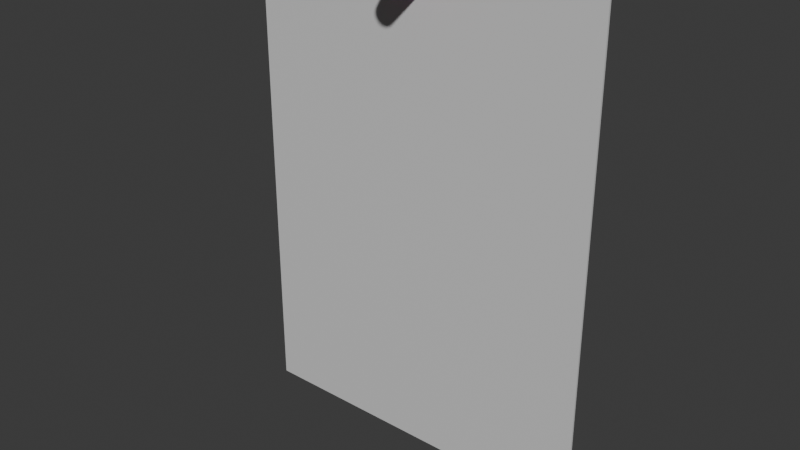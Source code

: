 # Source: paper.blend  (saved by Blender 4.2.66; exported with 4.5.12 LTS)
import bpy
from mathutils import Matrix  # noqa: F401  (used for matrix-valued properties, if any)

bpy.ops.wm.read_factory_settings(use_empty=True)
scene = bpy.context.scene
scene.name = 'Scene'

# ---- collections
col_collection = bpy.data.collections.new('Collection'); scene.collection.children.link(col_collection)

# ---- images (referenced by path relative to the original .blend; pixels are not part of the script)
import os
ASSET_DIR = os.environ.get("B2B_ASSET_DIR", "")  # directory of the original .blend (textures are referenced by path, not embedded)
HERE = os.path.dirname(os.path.abspath(__file__))  # packed textures are extracted next to this script under _unpacked/

def load_image(name, relpath, width, height, colorspace="sRGB"):
    """Load a texture the original file referenced (path relative to the .blend, or extracted next to this script)."""
    p = next((c for c in (os.path.join(HERE, relpath), os.path.join(ASSET_DIR, relpath)) if relpath and os.path.exists(c)), "")
    if p:
        img = bpy.data.images.load(p, check_existing=True)
        img.name = name
    else:  # same state as the original file: an image datablock whose file is absent (Cycles renders it pink)
        img = bpy.data.images.new(name, width, height)
        img.source = "FILE"
        img.filepath = "//" + (relpath or name)
    img.colorspace_settings.name = colorspace
    return img
img_rust_jpg = load_image('rust.jpg', 'textures/rust.jpg', 1024, 1024, 'sRGB')

# ---- materials (node trees are filled in below, after node groups)
mat_material_001 = bpy.data.materials.new('Material.001')
mat_material_002 = bpy.data.materials.new('Material.002')
mat_material_003 = bpy.data.materials.new('Material.003')

# ---- material node trees
mat_material_001.use_nodes = True; mat_material_001.node_tree.nodes.clear()
_N = mat_material_001.node_tree.nodes; _L = mat_material_001.node_tree.links
n0 = _N.new('ShaderNodeBsdfPrincipled'); n0.name = 'Principled BSDF'; n0.location = (10, 300)
n0.inputs[0].default_value = (0.672, 0.672, 0.672, 1.0)
n1 = _N.new('ShaderNodeOutputMaterial'); n1.name = 'Material Output'; n1.location = (300, 300)
_L.new(n0.outputs[0], n1.inputs[0])
n1.is_active_output = True
mat_material_002.use_nodes = True; mat_material_002.node_tree.nodes.clear()
_N = mat_material_002.node_tree.nodes; _L = mat_material_002.node_tree.links
n0 = _N.new('ShaderNodeBsdfPrincipled'); n0.name = 'Principled BSDF'; n0.location = (10, 300)
n1 = _N.new('ShaderNodeOutputMaterial'); n1.name = 'Material Output'; n1.location = (300, 300)
n2 = _N.new('ShaderNodeTexImage'); n2.name = 'Image Texture'; n2.location = (-280, 271)
n2.image = img_rust_jpg
_L.new(n0.outputs[0], n1.inputs[0])
_L.new(n2.outputs[0], n0.inputs[0])
n1.is_active_output = True
mat_material_003.use_nodes = True; mat_material_003.node_tree.nodes.clear()
_N = mat_material_003.node_tree.nodes; _L = mat_material_003.node_tree.links
n0 = _N.new('ShaderNodeBsdfPrincipled'); n0.name = 'Principled BSDF'; n0.location = (10, 300)
n0.inputs[0].default_value = (0.8001, 0.003256, 0.0, 1.0)
n1 = _N.new('ShaderNodeOutputMaterial'); n1.name = 'Material Output'; n1.location = (300, 300)
_L.new(n0.outputs[0], n1.inputs[0])
n1.is_active_output = True

# ---- world
world_world = bpy.data.worlds.new('World'); scene.world = world_world
world_world.use_nodes = True; world_world.node_tree.nodes.clear()
_N = world_world.node_tree.nodes; _L = world_world.node_tree.links
n0 = _N.new('ShaderNodeOutputWorld'); n0.name = 'World Output'; n0.location = (300, 300)
n1 = _N.new('ShaderNodeBackground'); n1.name = 'Background'; n1.location = (10, 300)
n1.inputs[0].default_value = (0.05088, 0.05088, 0.05088, 1.0)
_L.new(n1.outputs[0], n0.inputs[0])
n0.is_active_output = True
world_world.color = (0.05088, 0.05088, 0.05088)
world_world.sun_shadow_jitter_overblur = 0.0

# ---- meshes
me_cylinder = bpy.data.meshes.new('Cylinder')
me_cylinder.from_pydata([(5.821e-09, 0.6044, 1.161), (-1.514e-09, 2.299, 7.557), (0.1179, 0.5928, 1.161), (0.4485, 2.255, 7.557), (0.2313, 0.5584, 1.161), (0.8797, 2.124, 7.557), (0.3358, 0.5025, 1.161), (1.277, 1.911, 7.557), (0.4274, 0.4274, 1.161), (1.625, 1.625, 7.557), (0.5025, 0.3358, 1.161), (1.911, 1.277, 7.557), (0.5584, 0.2313, 1.161), (2.124, 0.8797, 7.557), (0.5928, 0.1179, 1.161), (2.255, 0.4485, 7.557), (0.6044, 1.318e-05, 1.161), (2.299, 6.327e-06, 7.557), (0.5928, -0.1179, 1.161), (2.255, -0.4485, 7.557), (0.5584, -0.2313, 1.161), (2.124, -0.8797, 7.557), (0.5025, -0.3358, 1.161), (1.911, -1.277, 7.557), (0.4274, -0.4273, 1.161), (1.625, -1.625, 7.557), (0.3358, -0.5025, 1.161), (1.277, -1.911, 7.557), (0.2313, -0.5584, 1.161), (0.8797, -2.124, 7.557), (0.1179, -0.5928, 1.161), (0.4485, -2.255, 7.557), (5.821e-09, -0.6044, 1.161), (-1.514e-09, -2.299, 7.557), (-0.1179, -0.5928, 1.161), (-0.4485, -2.255, 7.557), (-0.2313, -0.5584, 1.161), (-0.8797, -2.124, 7.557), (-0.3358, -0.5025, 1.161), (-1.277, -1.911, 7.557), (-0.4274, -0.4273, 1.161), (-1.625, -1.625, 7.557), (-0.5025, -0.3358, 1.161), (-1.911, -1.277, 7.557), (-0.5584, -0.2313, 1.161), (-2.124, -0.8797, 7.557), (-0.5928, -0.1179, 1.161), (-2.255, -0.4485, 7.557), (-0.6044, 1.318e-05, 1.161), (-2.299, 6.327e-06, 7.557), (-0.5928, 0.1179, 1.161), (-2.255, 0.4485, 7.557), (-0.5584, 0.2313, 1.161), (-2.124, 0.8797, 7.557), (-0.5025, 0.3358, 1.161), (-1.911, 1.277, 7.557), (-0.4274, 0.4274, 1.161), (-1.625, 1.625, 7.557), (-0.3358, 0.5025, 1.161), (-1.277, 1.911, 7.557), (-0.2313, 0.5584, 1.161), (-0.8797, 2.124, 7.557), (-0.1179, 0.5928, 1.161), (-0.4485, 2.255, 7.557), (5.821e-09, 3.198, 1.161), (0.6238, 3.136, 1.161), (1.224, 2.954, 1.161), (1.776, 2.659, 1.161), (2.261, 2.261, 1.161), (2.659, 1.776, 1.161), (2.954, 1.224, 1.161), (3.136, 0.6238, 1.161), (3.198, 1.318e-05, 1.161), (3.136, -0.6238, 1.161), (2.954, -1.224, 1.161), (2.659, -1.776, 1.161), (2.261, -2.261, 1.161), (1.776, -2.659, 1.161), (1.224, -2.954, 1.161), (0.6238, -3.136, 1.161), (5.821e-09, -3.198, 1.161), (-0.6238, -3.136, 1.161), (-1.224, -2.954, 1.161), (-1.776, -2.659, 1.161), (-2.261, -2.261, 1.161), (-2.659, -1.776, 1.161), (-2.954, -1.224, 1.161), (-3.136, -0.6238, 1.161), (-3.198, 1.318e-05, 1.161), (-3.136, 0.6238, 1.161), (-2.954, 1.224, 1.161), (-2.659, 1.776, 1.161), (-2.261, 2.261, 1.161), (-1.776, 2.659, 1.161), (-1.224, 2.954, 1.161), (-0.6238, 3.136, 1.161), (5.821e-09, 0.6044, -1.323), (0.1179, 0.5928, -1.323), (0.2313, 0.5584, -1.323), (0.3358, 0.5025, -1.323), (0.4274, 0.4274, -1.323), (0.5025, 0.3358, -1.323), (0.5584, 0.2313, -1.323), (0.5928, 0.1179, -1.323), (0.6044, 1.318e-05, -1.323), (0.5928, -0.1179, -1.323), (0.5584, -0.2313, -1.323), (0.5025, -0.3358, -1.323), (0.4274, -0.4273, -1.323), (0.3358, -0.5025, -1.323), (0.2313, -0.5584, -1.323), (0.1179, -0.5928, -1.323), (5.821e-09, -0.6044, -1.323), (-0.1179, -0.5928, -1.323), (-0.2313, -0.5584, -1.323), (-0.3358, -0.5025, -1.323), (-0.4274, -0.4273, -1.323), (-0.5025, -0.3358, -1.323), (-0.5584, -0.2313, -1.323), (-0.5928, -0.1179, -1.323), (-0.6044, 1.318e-05, -1.323), (-0.5928, 0.1179, -1.323), (-0.5584, 0.2313, -1.323), (-0.5025, 0.3358, -1.323), (-0.4274, 0.4274, -1.323), (-0.3358, 0.5025, -1.323), (-0.2313, 0.5584, -1.323), (-0.1179, 0.5928, -1.323), (-37.39, -98.44, -1.384), (37.39, -98.44, -1.384), (-37.39, 4.209, -1.384), (37.39, 4.209, -1.384), (-37.39, 4.209, -1.797), (-37.39, -98.44, -1.797), (37.39, -98.44, -1.797), (37.39, 4.209, -1.797)], [], [(64, 1, 3, 65), (65, 3, 5, 66), (66, 5, 7, 67), (67, 7, 9, 68), (68, 9, 11, 69), (69, 11, 13, 70), (70, 13, 15, 71), (71, 15, 17, 72), (72, 17, 19, 73), (73, 19, 21, 74), (74, 21, 23, 75), (75, 23, 25, 76), (76, 25, 27, 77), (77, 27, 29, 78), (78, 29, 31, 79), (79, 31, 33, 80), (80, 33, 35, 81), (81, 35, 37, 82), (82, 37, 39, 83), (83, 39, 41, 84), (84, 41, 43, 85), (85, 43, 45, 86), (86, 45, 47, 87), (87, 47, 49, 88), (88, 49, 51, 89), (89, 51, 53, 90), (90, 53, 55, 91), (91, 55, 57, 92), (92, 57, 59, 93), (93, 59, 61, 94), (3, 1, 63, 61, 59, 57, 55, 53, 51, 49, 47, 45, 43, 41, 39, 37, 35, 33, 31, 29, 27, 25, 23, 21, 19, 17, 15, 13, 11, 9, 7, 5), (94, 61, 63, 95), (95, 63, 1, 64), (18, 20, 106, 105), (2, 0, 64, 65), (4, 2, 65, 66), (6, 4, 66, 67), (8, 6, 67, 68), (10, 8, 68, 69), (12, 10, 69, 70), (14, 12, 70, 71), (16, 14, 71, 72), (18, 16, 72, 73), (20, 18, 73, 74), (22, 20, 74, 75), (24, 22, 75, 76), (26, 24, 76, 77), (28, 26, 77, 78), (30, 28, 78, 79), (32, 30, 79, 80), (34, 32, 80, 81), (36, 34, 81, 82), (38, 36, 82, 83), (40, 38, 83, 84), (42, 40, 84, 85), (44, 42, 85, 86), (46, 44, 86, 87), (48, 46, 87, 88), (50, 48, 88, 89), (52, 50, 89, 90), (54, 52, 90, 91), (56, 54, 91, 92), (58, 56, 92, 93), (60, 58, 93, 94), (62, 60, 94, 95), (0, 62, 95, 64), (96, 97, 98, 99, 100, 101, 102, 103, 104, 105, 106, 107, 108, 109, 110, 111, 112, 113, 114, 115, 116, 117, 118, 119, 120, 121, 122, 123, 124, 125, 126, 127), (46, 48, 120, 119), (20, 22, 107, 106), (48, 50, 121, 120), (22, 24, 108, 107), (50, 52, 122, 121), (24, 26, 109, 108), (52, 54, 123, 122), (26, 28, 110, 109), (0, 2, 97, 96), (54, 56, 124, 123), (28, 30, 111, 110), (2, 4, 98, 97), (56, 58, 125, 124), (30, 32, 112, 111), (4, 6, 99, 98), (58, 60, 126, 125), (32, 34, 113, 112), (6, 8, 100, 99), (60, 62, 127, 126), (34, 36, 114, 113), (8, 10, 101, 100), (62, 0, 96, 127), (36, 38, 115, 114), (10, 12, 102, 101), (38, 40, 116, 115), (12, 14, 103, 102), (40, 42, 117, 116), (14, 16, 104, 103), (42, 44, 118, 117), (16, 18, 105, 104), (44, 46, 119, 118), (128, 130, 131, 129), (133, 134, 135, 132), (129, 131, 135, 134), (130, 128, 133, 132), (131, 130, 132, 135), (128, 129, 134, 133)])
me_cylinder.polygons.foreach_set('material_index', [2, 2, 2, 2, 2, 2, 2, 2, 2, 2, 2, 2, 2, 2, 2, 2, 2, 2, 2, 2, 2, 2, 2, 2, 2, 2, 2, 2, 2, 2, 2, 2, 2, 1, 1, 1, 1, 1, 1, 1, 1, 1, 1, 1, 1, 1, 1, 1, 1, 1, 1, 1, 1, 1, 1, 1, 1, 1, 1, 1, 1, 1, 1, 1, 1, 1, 1, 1, 1, 1, 1, 1, 1, 1, 1, 1, 1, 1, 1, 1, 1, 1, 1, 1, 1, 1, 1, 1, 1, 1, 1, 1, 1, 1, 1, 1, 1, 1, 0, 0, 0, 0, 0, 0])
_uv = me_cylinder.uv_layers.new(name='UVMap')
_uv.uv.foreach_set('vector', [1.0, 0.5, 1.0, 1.0, 0.9688, 1.0, 0.9688, 0.5, 0.9688, 0.5, 0.9688, 1.0, 0.9375, 1.0, 0.9375, 0.5, 0.9375, 0.5, 0.9375, 1.0, 0.9062, 1.0, 0.9062, 0.5, 0.9062, 0.5, 0.9062, 1.0, 0.875, 1.0, 0.875, 0.5, 0.875, 0.5, 0.875, 1.0, 0.8438, 1.0, 0.8438, 0.5, 0.8438, 0.5, 0.8438, 1.0, 0.8125, 1.0, 0.8125, 0.5, 0.8125, 0.5, 0.8125, 1.0, 0.7812, 1.0, 0.7812, 0.5, 0.7812, 0.5, 0.7812, 1.0, 0.75, 1.0, 0.75, 0.5, 0.75, 0.5, 0.75, 1.0, 0.7188, 1.0, 0.7188, 0.5, 0.7188, 0.5, 0.7188, 1.0, 0.6875, 1.0, 0.6875, 0.5, 0.6875, 0.5, 0.6875, 1.0, 0.6562, 1.0, 0.6562, 0.5, 0.6562, 0.5, 0.6562, 1.0, 0.625, 1.0, 0.625, 0.5, 0.625, 0.5, 0.625, 1.0, 0.5938, 1.0, 0.5938, 0.5, 0.5938, 0.5, 0.5938, 1.0, 0.5625, 1.0, 0.5625, 0.5, 0.5625, 0.5, 0.5625, 1.0, 0.5312, 1.0, 0.5312, 0.5, 0.5312, 0.5, 0.5312, 1.0, 0.5, 1.0, 0.5, 0.5, 0.5, 0.5, 0.5, 1.0, 0.4688, 1.0, 0.4688, 0.5, 0.4688, 0.5, 0.4688, 1.0, 0.4375, 1.0, 0.4375, 0.5, 0.4375, 0.5, 0.4375, 1.0, 0.4062, 1.0, 0.4062, 0.5, 0.4062, 0.5, 0.4062, 1.0, 0.375, 1.0, 0.375, 0.5, 0.375, 0.5, 0.375, 1.0, 0.3438, 1.0, 0.3438, 0.5, 0.3438, 0.5, 0.3438, 1.0, 0.3125, 1.0, 0.3125, 0.5, 0.3125, 0.5, 0.3125, 1.0, 0.2812, 1.0, 0.2812, 0.5, 0.2812, 0.5, 0.2812, 1.0, 0.25, 1.0, 0.25, 0.5, 0.25, 0.5, 0.25, 1.0, 0.2188, 1.0, 0.2188, 0.5, 0.2188, 0.5, 0.2188, 1.0, 0.1875, 1.0, 0.1875, 0.5, 0.1875, 0.5, 0.1875, 1.0, 0.1562, 1.0, 0.1562, 0.5, 0.1562, 0.5, 0.1562, 1.0, 0.125, 1.0, 0.125, 0.5, 0.125, 0.5, 0.125, 1.0, 0.09375, 1.0, 0.09375, 0.5, 0.09375, 0.5, 0.09375, 1.0, 0.0625, 1.0, 0.0625, 0.5, 0.2968, 0.4854, 0.25, 0.49, 0.2032, 0.4854, 0.1582, 0.4717, 0.1167, 0.4496, 0.08029, 0.4197, 0.05045, 0.3833, 0.02827, 0.3418, 0.01461, 0.2968, 0.01, 0.25, 0.01461, 0.2032, 0.02827, 0.1582, 0.05045, 0.1167, 0.08029, 0.08029, 0.1167, 0.05045, 0.1582, 0.02827, 0.2032, 0.01461, 0.25, 0.01, 0.2968, 0.01461, 0.3418, 0.02827, 0.3833, 0.05045, 0.4197, 0.08029, 0.4496, 0.1167, 0.4717, 0.1582, 0.4854, 0.2032, 0.49, 0.25, 0.4854, 0.2968, 0.4717, 0.3418, 0.4496, 0.3833, 0.4197, 0.4197, 0.3833, 0.4496, 0.3418, 0.4717, 0.0625, 0.5, 0.0625, 1.0, 0.03125, 1.0, 0.03125, 0.5, 0.03125, 0.5, 0.03125, 1.0, 0.0, 1.0, 0.0, 0.5, 0.7945, 0.2412, 0.7919, 0.2326, 0.7919, 0.2326, 0.7945, 0.2412, 0.7588, 0.2945, 0.75, 0.2954, 0.75, 0.49, 0.7968, 0.4854, 0.7674, 0.2919, 0.7588, 0.2945, 0.7968, 0.4854, 0.8418, 0.4717, 0.7752, 0.2877, 0.7674, 0.2919, 0.8418, 0.4717, 0.8833, 0.4496, 0.7821, 0.2821, 0.7752, 0.2877, 0.8833, 0.4496, 0.9197, 0.4197, 0.7877, 0.2752, 0.7821, 0.2821, 0.9197, 0.4197, 0.9496, 0.3833, 0.7919, 0.2674, 0.7877, 0.2752, 0.9496, 0.3833, 0.9717, 0.3418, 0.7945, 0.2588, 0.7919, 0.2674, 0.9717, 0.3418, 0.9854, 0.2968, 0.7954, 0.25, 0.7945, 0.2588, 0.9854, 0.2968, 0.99, 0.25, 0.7945, 0.2412, 0.7954, 0.25, 0.99, 0.25, 0.9854, 0.2032, 0.7919, 0.2326, 0.7945, 0.2412, 0.9854, 0.2032, 0.9717, 0.1582, 0.7877, 0.2248, 0.7919, 0.2326, 0.9717, 0.1582, 0.9496, 0.1167, 0.7821, 0.2179, 0.7877, 0.2248, 0.9496, 0.1167, 0.9197, 0.08029, 0.7752, 0.2123, 0.7821, 0.2179, 0.9197, 0.08029, 0.8833, 0.05045, 0.7674, 0.2081, 0.7752, 0.2123, 0.8833, 0.05045, 0.8418, 0.02827, 0.7588, 0.2055, 0.7674, 0.2081, 0.8418, 0.02827, 0.7968, 0.01461, 0.75, 0.2046, 0.7588, 0.2055, 0.7968, 0.01461, 0.75, 0.01, 0.7412, 0.2055, 0.75, 0.2046, 0.75, 0.01, 0.7032, 0.01461, 0.7326, 0.2081, 0.7412, 0.2055, 0.7032, 0.01461, 0.6582, 0.02827, 0.7248, 0.2123, 0.7326, 0.2081, 0.6582, 0.02827, 0.6167, 0.05045, 0.7179, 0.2179, 0.7248, 0.2123, 0.6167, 0.05045, 0.5803, 0.08029, 0.7123, 0.2248, 0.7179, 0.2179, 0.5803, 0.08029, 0.5504, 0.1167, 0.7081, 0.2326, 0.7123, 0.2248, 0.5504, 0.1167, 0.5283, 0.1582, 0.7055, 0.2412, 0.7081, 0.2326, 0.5283, 0.1582, 0.5146, 0.2032, 0.7046, 0.25, 0.7055, 0.2412, 0.5146, 0.2032, 0.51, 0.25, 0.7055, 0.2588, 0.7046, 0.25, 0.51, 0.25, 0.5146, 0.2968, 0.7081, 0.2674, 0.7055, 0.2588, 0.5146, 0.2968, 0.5283, 0.3418, 0.7123, 0.2752, 0.7081, 0.2674, 0.5283, 0.3418, 0.5504, 0.3833, 0.7179, 0.2821, 0.7123, 0.2752, 0.5504, 0.3833, 0.5803, 0.4197, 0.7248, 0.2877, 0.7179, 0.2821, 0.5803, 0.4197, 0.6167, 0.4496, 0.7326, 0.2919, 0.7248, 0.2877, 0.6167, 0.4496, 0.6582, 0.4717, 0.7412, 0.2945, 0.7326, 0.2919, 0.6582, 0.4717, 0.7032, 0.4854, 0.75, 0.2954, 0.7412, 0.2945, 0.7032, 0.4854, 0.75, 0.49, 0.75, 0.2954, 0.7588, 0.2945, 0.7674, 0.2919, 0.7752, 0.2877, 0.7821, 0.2821, 0.7877, 0.2752, 0.7919, 0.2674, 0.7945, 0.2588, 0.7954, 0.25, 0.7945, 0.2412, 0.7919, 0.2326, 0.7877, 0.2248, 0.7821, 0.2179, 0.7752, 0.2123, 0.7674, 0.2081, 0.7588, 0.2055, 0.75, 0.2046, 0.7412, 0.2055, 0.7326, 0.2081, 0.7248, 0.2123, 0.7179, 0.2179, 0.7123, 0.2248, 0.7081, 0.2326, 0.7055, 0.2412, 0.7046, 0.25, 0.7055, 0.2588, 0.7081, 0.2674, 0.7123, 0.2752, 0.7179, 0.2821, 0.7248, 0.2877, 0.7326, 0.2919, 0.7412, 0.2945, 0.7055, 0.2412, 0.7046, 0.25, 0.7046, 0.25, 0.7055, 0.2412, 0.7919, 0.2326, 0.7877, 0.2248, 0.7877, 0.2248, 0.7919, 0.2326, 0.7046, 0.25, 0.7055, 0.2588, 0.7055, 0.2588, 0.7046, 0.25, 0.7877, 0.2248, 0.7821, 0.2179, 0.7821, 0.2179, 0.7877, 0.2248, 0.7055, 0.2588, 0.7081, 0.2674, 0.7081, 0.2674, 0.7055, 0.2588, 0.7821, 0.2179, 0.7752, 0.2123, 0.7752, 0.2123, 0.7821, 0.2179, 0.7081, 0.2674, 0.7123, 0.2752, 0.7123, 0.2752, 0.7081, 0.2674, 0.7752, 0.2123, 0.7674, 0.2081, 0.7674, 0.2081, 0.7752, 0.2123, 0.75, 0.2954, 0.7588, 0.2945, 0.7588, 0.2945, 0.75, 0.2954, 0.7123, 0.2752, 0.7179, 0.2821, 0.7179, 0.2821, 0.7123, 0.2752, 0.7674, 0.2081, 0.7588, 0.2055, 0.7588, 0.2055, 0.7674, 0.2081, 0.7588, 0.2945, 0.7674, 0.2919, 0.7674, 0.2919, 0.7588, 0.2945, 0.7179, 0.2821, 0.7248, 0.2877, 0.7248, 0.2877, 0.7179, 0.2821, 0.7588, 0.2055, 0.75, 0.2046, 0.75, 0.2046, 0.7588, 0.2055, 0.7674, 0.2919, 0.7752, 0.2877, 0.7752, 0.2877, 0.7674, 0.2919, 0.7248, 0.2877, 0.7326, 0.2919, 0.7326, 0.2919, 0.7248, 0.2877, 0.75, 0.2046, 0.7412, 0.2055, 0.7412, 0.2055, 0.75, 0.2046, 0.7752, 0.2877, 0.7821, 0.2821, 0.7821, 0.2821, 0.7752, 0.2877, 0.7326, 0.2919, 0.7412, 0.2945, 0.7412, 0.2945, 0.7326, 0.2919, 0.7412, 0.2055, 0.7326, 0.2081, 0.7326, 0.2081, 0.7412, 0.2055, 0.7821, 0.2821, 0.7877, 0.2752, 0.7877, 0.2752, 0.7821, 0.2821, 0.7412, 0.2945, 0.75, 0.2954, 0.75, 0.2954, 0.7412, 0.2945, 0.7326, 0.2081, 0.7248, 0.2123, 0.7248, 0.2123, 0.7326, 0.2081, 0.7877, 0.2752, 0.7919, 0.2674, 0.7919, 0.2674, 0.7877, 0.2752, 0.7248, 0.2123, 0.7179, 0.2179, 0.7179, 0.2179, 0.7248, 0.2123, 0.7919, 0.2674, 0.7945, 0.2588, 0.7945, 0.2588, 0.7919, 0.2674, 0.7179, 0.2179, 0.7123, 0.2248, 0.7123, 0.2248, 0.7179, 0.2179, 0.7945, 0.2588, 0.7954, 0.25, 0.7954, 0.25, 0.7945, 0.2588, 0.7123, 0.2248, 0.7081, 0.2326, 0.7081, 0.2326, 0.7123, 0.2248, 0.7954, 0.25, 0.7945, 0.2412, 0.7945, 0.2412, 0.7954, 0.25, 0.7081, 0.2326, 0.7055, 0.2412, 0.7055, 0.2412, 0.7081, 0.2326, 0.0, 0.0, 0.0, 1.0, 1.0, 1.0, 1.0, 0.0, 0.0, 0.0, 1.0, 0.0, 1.0, 1.0, 0.0, 1.0, 1.0, 0.0, 1.0, 1.0, 1.0, 1.0, 1.0, 0.0, 0.0, 1.0, 0.0, 0.0, 0.0, 0.0, 0.0, 1.0, 1.0, 1.0, 0.0, 1.0, 0.0, 1.0, 1.0, 1.0, 0.0, 0.0, 1.0, 0.0, 1.0, 0.0, 0.0, 0.0])
me_cylinder.materials.append(mat_material_001)
me_cylinder.materials.append(mat_material_002)
me_cylinder.materials.append(mat_material_003)
me_cylinder.update()

# ---- objects
ob_cylinder = bpy.data.objects.new('Cylinder', me_cylinder)

# ---- transforms, parenting, visibility, modifiers, constraints
ob_cylinder.location = (0.0, -0.03702, 1.26)
ob_cylinder.rotation_euler = (1.571, 0.0, 0.0)
ob_cylinder.scale = (0.02675, 0.02675, 0.02675)

# ---- collection membership
col_collection.objects.link(ob_cylinder)

# ---- scene / render settings (as saved in the file)
scene.frame_start = 1; scene.frame_end = 250; scene.frame_set(1)
scene.render.engine = 'BLENDER_EEVEE_NEXT'
bpy.context.view_layer.update()

# ---- added for rendering (the .blend has no active camera and no usable light): camera, sun
cam_auto = bpy.data.cameras.new('AutoCamera')
cam_auto.lens = 50.0
cam_auto.sensor_width = 36.0
cam_auto.clip_end = 1000.0
ob_auto_camera = bpy.data.objects.new('AutoCamera', cam_auto)
scene.collection.objects.link(ob_auto_camera)
ob_auto_camera.location = (3.15141, -3.89575, 2.52113)
ob_auto_camera.rotation_euler = (1.09748, -7.21219e-08, 0.694738)
scene.camera = ob_auto_camera
light_auto_sun = bpy.data.lights.new('AutoSun', 'SUN')
light_auto_sun.energy = 3.0
light_auto_sun.angle = 0.0523599
ob_auto_sun = bpy.data.objects.new('AutoSun', light_auto_sun)
scene.collection.objects.link(ob_auto_sun)
ob_auto_sun.rotation_euler = (0.872665, 0.174533, 0.523599)
bpy.context.view_layer.update()
